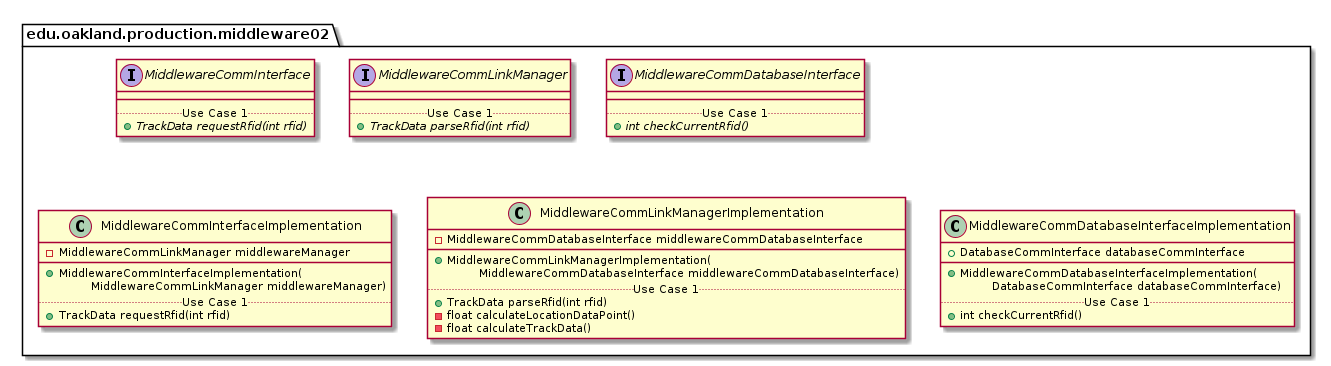

The diagram above was rendered by PlantUML. Its source (embedded in the PNG):
@startuml Middleware02ProductionPackage

package edu.oakland.production.middleware02 {

}


package edu.oakland.production.middleware02 {
    interface MiddlewareCommInterface {
        __
        .. Use Case 1 ..
        {abstract} + TrackData requestRfid(int rfid)
    }
}


package edu.oakland.production.middleware02 {
    interface MiddlewareCommLinkManager {
        __
        .. Use Case 1 ..
        {abstract} + TrackData parseRfid(int rfid)
    }
}


package edu.oakland.production.middleware02 {
    interface MiddlewareCommDatabaseInterface {
        __
        .. Use Case 1 ..
        {abstract} + int checkCurrentRfid()
    }
}


package edu.oakland.production.middleware02 {
    class MiddlewareCommInterfaceImplementation {
        - MiddlewareCommLinkManager middlewareManager
        __
        + MiddlewareCommInterfaceImplementation(
        \tMiddlewareCommLinkManager middlewareManager)
        .. Use Case 1 ..
        + TrackData requestRfid(int rfid)
}


package edu.oakland.production.middleware02 {
    class MiddlewareCommLinkManagerImplementation {
        - MiddlewareCommDatabaseInterface middlewareCommDatabaseInterface
        __
        + MiddlewareCommLinkManagerImplementation(
        \tMiddlewareCommDatabaseInterface middlewareCommDatabaseInterface)
        .. Use Case 1 ..
        + TrackData parseRfid(int rfid)
        - float calculateLocationDataPoint()
        - float calculateTrackData()
    }
}


package edu.oakland.production.middleware02 {
    class MiddlewareCommDatabaseInterfaceImplementation {
        + DatabaseCommInterface databaseCommInterface
        __
        + MiddlewareCommDatabaseInterfaceImplementation(
        \tDatabaseCommInterface databaseCommInterface)
        .. Use Case 1 ..
        + int checkCurrentRfid()
    }
}


@enduml